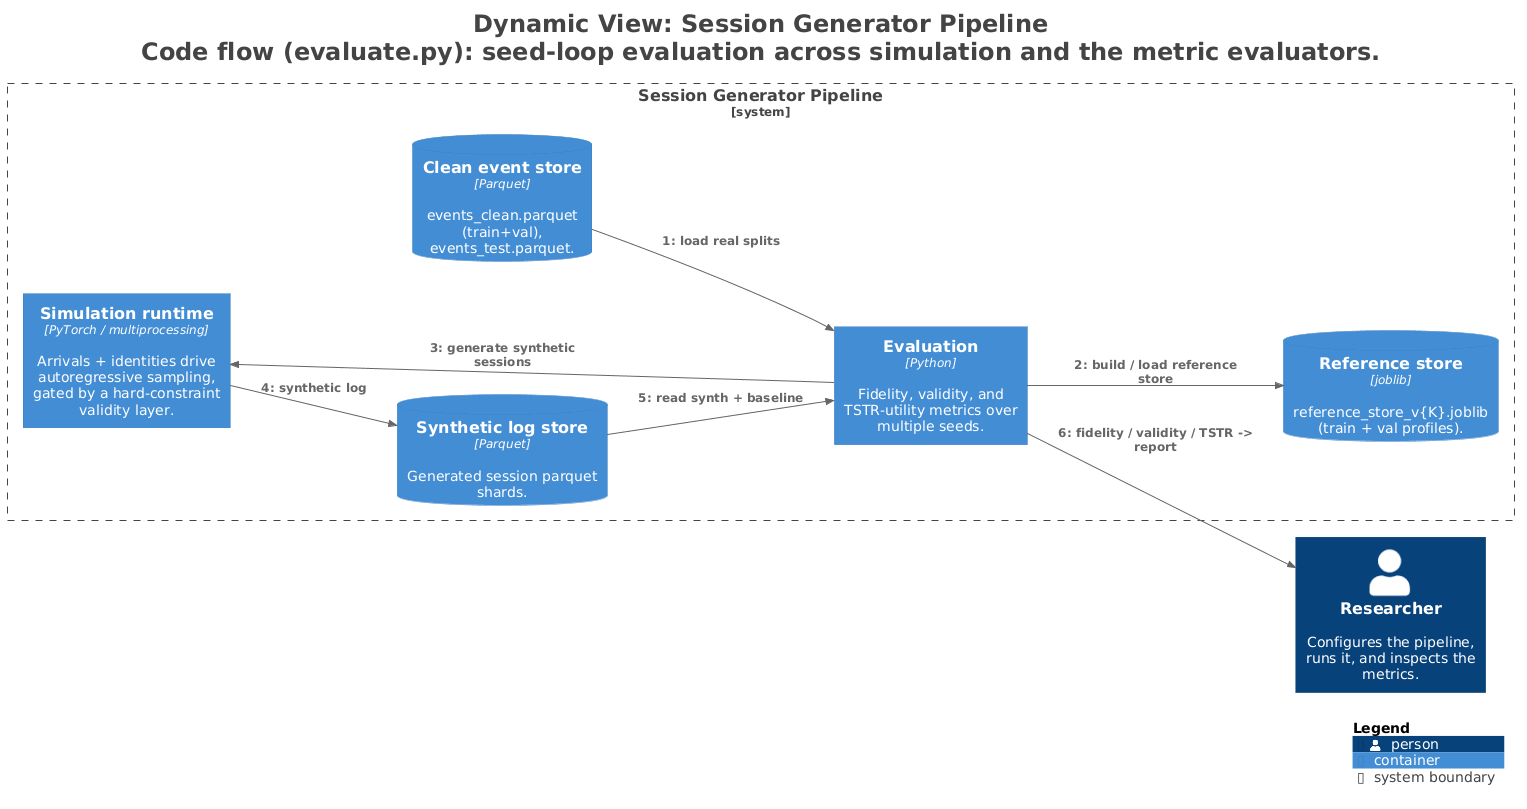

The diagram above was rendered by PlantUML. Its source (embedded in the PNG):
@startuml
title <size:24>Dynamic View: Session Generator Pipeline</size>\n<size:24>Code flow (evaluate.py): seed-loop evaluation across simulation and the metric evaluators.</size>

set separator none
left to right direction

<style>
  root {
    BackgroundColor: #ffffff
    FontColor: #444444
  }
</style>

!include <C4/C4>
!include <C4/C4_Context>
!include <C4/C4_Container>

System_Boundary("SessionGeneratorPipeline_boundary", "Session Generator Pipeline", $tags="") {
  Container(SessionGeneratorPipeline.Simulationruntime, "Simulation runtime", $techn="PyTorch / multiprocessing", $descr="Arrivals + identities drive autoregressive sampling, gated by a hard-constraint validity layer.", $tags="", $link="")
  Container(SessionGeneratorPipeline.Evaluation, "Evaluation", $techn="Python", $descr="Fidelity, validity, and TSTR-utility metrics over multiple seeds.", $tags="", $link="")
  ContainerDb(SessionGeneratorPipeline.Cleaneventstore, "Clean event store", $techn="Parquet", $descr="events_clean.parquet (train+val), events_test.parquet.", $tags="", $link="")
  ContainerDb(SessionGeneratorPipeline.Syntheticlogstore, "Synthetic log store", $techn="Parquet", $descr="Generated session parquet shards.", $tags="", $link="")
  ContainerDb(SessionGeneratorPipeline.Referencestore, "Reference store", $techn="joblib", $descr="reference_store_v{K}.joblib (train + val profiles).", $tags="", $link="")
}

Person(Researcher, "Researcher", $descr="Configures the pipeline, runs it, and inspects the metrics.", $tags="", $link="")

Rel(SessionGeneratorPipeline.Cleaneventstore, SessionGeneratorPipeline.Evaluation, "1: load real splits", $techn="", $tags="", $link="")
Rel(SessionGeneratorPipeline.Evaluation, SessionGeneratorPipeline.Referencestore, "2: build / load reference store", $techn="", $tags="", $link="")
Rel(SessionGeneratorPipeline.Evaluation, SessionGeneratorPipeline.Simulationruntime, "3: generate synthetic sessions", $techn="", $tags="", $link="")
Rel(SessionGeneratorPipeline.Simulationruntime, SessionGeneratorPipeline.Syntheticlogstore, "4: synthetic log", $techn="", $tags="", $link="")
Rel(SessionGeneratorPipeline.Syntheticlogstore, SessionGeneratorPipeline.Evaluation, "5: read synth + baseline", $techn="", $tags="", $link="")
Rel(SessionGeneratorPipeline.Evaluation, Researcher, "6: fidelity / validity / TSTR -> report", $techn="", $tags="", $link="")

SHOW_LEGEND(true)
hide stereotypes
@enduml